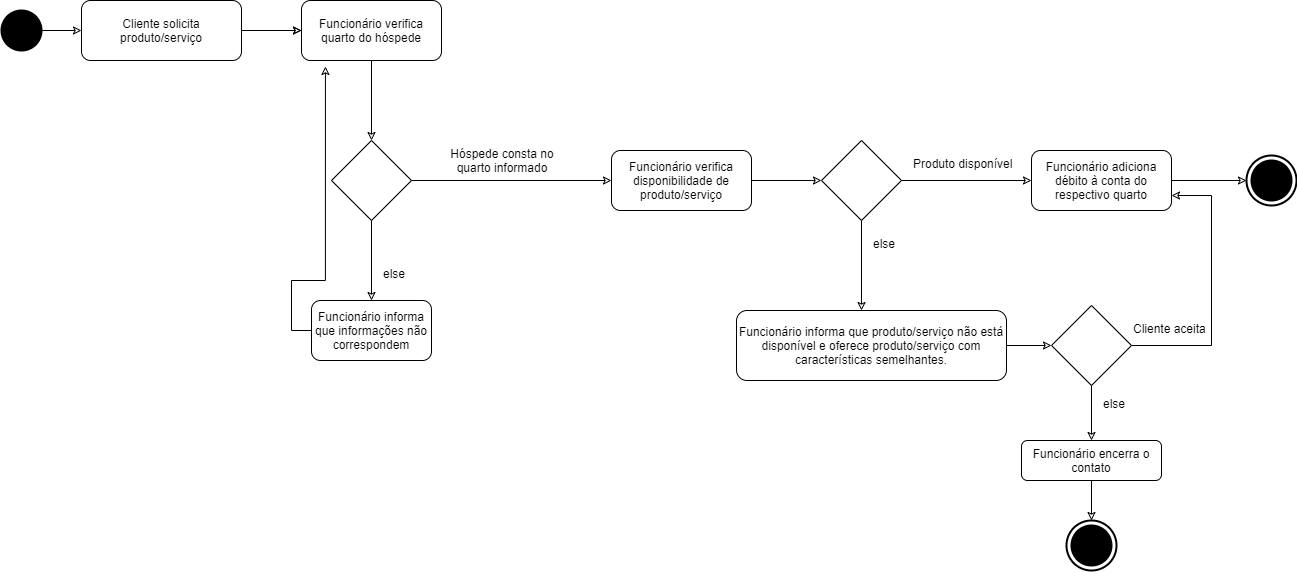

The diagram above was exported from draw.io. Its source (the exported page's mxGraphModel, read from the mxfile embedded in the PNG):
<mxGraphModel dx="1320" dy="450" grid="1" gridSize="10" guides="1" tooltips="1" connect="1" arrows="1" fold="1" page="1" pageScale="1" pageWidth="700" pageHeight="500" math="0" shadow="0">
  <root>
    <mxCell id="0" />
    <mxCell id="1" parent="0" />
    <mxCell id="7Op4zXXZ74xHbCsy2fXJ-5" style="edgeStyle=orthogonalEdgeStyle;rounded=0;orthogonalLoop=1;jettySize=auto;html=1;exitX=1;exitY=0.5;exitDx=0;exitDy=0;entryX=0;entryY=0.5;entryDx=0;entryDy=0;endArrow=classic;endFill=0;" edge="1" parent="1" source="7Op4zXXZ74xHbCsy2fXJ-1" target="7Op4zXXZ74xHbCsy2fXJ-4">
      <mxGeometry relative="1" as="geometry" />
    </mxCell>
    <mxCell id="7Op4zXXZ74xHbCsy2fXJ-1" value="" style="shape=ellipse;html=1;fillColor=#000000;strokeWidth=2;verticalLabelPosition=bottom;verticalAlignment=top;perimeter=ellipsePerimeter;" vertex="1" parent="1">
      <mxGeometry x="40" y="80" width="40" height="40" as="geometry" />
    </mxCell>
    <mxCell id="7Op4zXXZ74xHbCsy2fXJ-2" value="" style="html=1;shape=mxgraph.sysml.actFinal;strokeWidth=2;verticalLabelPosition=bottom;verticalAlignment=top;" vertex="1" parent="1">
      <mxGeometry x="1285" y="225" width="50" height="50" as="geometry" />
    </mxCell>
    <mxCell id="7Op4zXXZ74xHbCsy2fXJ-9" value="" style="edgeStyle=orthogonalEdgeStyle;rounded=0;orthogonalLoop=1;jettySize=auto;html=1;endArrow=classic;endFill=0;" edge="1" parent="1" source="7Op4zXXZ74xHbCsy2fXJ-4" target="7Op4zXXZ74xHbCsy2fXJ-8">
      <mxGeometry relative="1" as="geometry" />
    </mxCell>
    <mxCell id="7Op4zXXZ74xHbCsy2fXJ-4" value="Cliente solicita produto/serviço" style="shape=rect;html=1;rounded=1;whiteSpace=wrap;align=center;" vertex="1" parent="1">
      <mxGeometry x="120" y="70" width="160" height="60" as="geometry" />
    </mxCell>
    <mxCell id="7Op4zXXZ74xHbCsy2fXJ-7" style="edgeStyle=orthogonalEdgeStyle;rounded=0;orthogonalLoop=1;jettySize=auto;html=1;entryX=0;entryY=0.5;entryDx=0;entryDy=0;endArrow=classic;endFill=0;" edge="1" parent="1" target="7Op4zXXZ74xHbCsy2fXJ-8">
      <mxGeometry relative="1" as="geometry">
        <mxPoint x="300" y="100" as="sourcePoint" />
      </mxGeometry>
    </mxCell>
    <mxCell id="7Op4zXXZ74xHbCsy2fXJ-11" value="" style="edgeStyle=orthogonalEdgeStyle;rounded=0;orthogonalLoop=1;jettySize=auto;html=1;endArrow=classic;endFill=0;" edge="1" parent="1" source="7Op4zXXZ74xHbCsy2fXJ-8">
      <mxGeometry relative="1" as="geometry">
        <mxPoint x="410" y="210" as="targetPoint" />
      </mxGeometry>
    </mxCell>
    <mxCell id="7Op4zXXZ74xHbCsy2fXJ-8" value="Funcionário verifica quarto do hóspede" style="shape=rect;html=1;rounded=1;whiteSpace=wrap;align=center;" vertex="1" parent="1">
      <mxGeometry x="340" y="70" width="140" height="60" as="geometry" />
    </mxCell>
    <mxCell id="7Op4zXXZ74xHbCsy2fXJ-16" value="" style="rhombus;whiteSpace=wrap;html=1;" vertex="1" parent="1">
      <mxGeometry x="370" y="210" width="80" height="80" as="geometry" />
    </mxCell>
    <mxCell id="7Op4zXXZ74xHbCsy2fXJ-19" value="" style="edgeStyle=orthogonalEdgeStyle;rounded=0;orthogonalLoop=1;jettySize=auto;html=1;endArrow=classic;endFill=0;exitX=1;exitY=0.5;exitDx=0;exitDy=0;entryX=0;entryY=0.5;entryDx=0;entryDy=0;" edge="1" parent="1" source="7Op4zXXZ74xHbCsy2fXJ-16">
      <mxGeometry relative="1" as="geometry">
        <mxPoint x="420" y="140" as="sourcePoint" />
        <mxPoint x="650" y="250" as="targetPoint" />
      </mxGeometry>
    </mxCell>
    <mxCell id="7Op4zXXZ74xHbCsy2fXJ-21" value="&lt;div style=&quot;text-align: center&quot;&gt;&lt;font face=&quot;helvetica&quot;&gt;Hóspede consta no quarto informado&lt;/font&gt;&lt;/div&gt;" style="text;whiteSpace=wrap;html=1;" vertex="1" parent="1">
      <mxGeometry x="470" y="210" width="140" height="30" as="geometry" />
    </mxCell>
    <mxCell id="7Op4zXXZ74xHbCsy2fXJ-22" value="" style="edgeStyle=orthogonalEdgeStyle;rounded=0;orthogonalLoop=1;jettySize=auto;html=1;endArrow=classic;endFill=0;exitX=0.5;exitY=1;exitDx=0;exitDy=0;entryX=0.5;entryY=0;entryDx=0;entryDy=0;" edge="1" parent="1" source="7Op4zXXZ74xHbCsy2fXJ-16" target="7Op4zXXZ74xHbCsy2fXJ-24">
      <mxGeometry relative="1" as="geometry">
        <mxPoint x="460" y="260" as="sourcePoint" />
        <mxPoint x="400" y="390" as="targetPoint" />
      </mxGeometry>
    </mxCell>
    <mxCell id="7Op4zXXZ74xHbCsy2fXJ-23" value="&lt;div style=&quot;text-align: center&quot;&gt;&lt;font face=&quot;helvetica&quot;&gt;else&lt;/font&gt;&lt;/div&gt;" style="text;whiteSpace=wrap;html=1;" vertex="1" parent="1">
      <mxGeometry x="420" y="330" width="30" height="30" as="geometry" />
    </mxCell>
    <mxCell id="7Op4zXXZ74xHbCsy2fXJ-24" value="Funcionário informa que informações não correspondem" style="shape=rect;html=1;rounded=1;whiteSpace=wrap;align=center;" vertex="1" parent="1">
      <mxGeometry x="350" y="370" width="120" height="60" as="geometry" />
    </mxCell>
    <mxCell id="7Op4zXXZ74xHbCsy2fXJ-32" value="" style="edgeStyle=orthogonalEdgeStyle;rounded=0;orthogonalLoop=1;jettySize=auto;html=1;endArrow=classic;endFill=0;exitX=0;exitY=0.5;exitDx=0;exitDy=0;entryX=0.171;entryY=1.1;entryDx=0;entryDy=0;entryPerimeter=0;" edge="1" parent="1" source="7Op4zXXZ74xHbCsy2fXJ-24" target="7Op4zXXZ74xHbCsy2fXJ-8">
      <mxGeometry relative="1" as="geometry">
        <mxPoint x="420" y="140" as="sourcePoint" />
        <mxPoint x="270" y="250" as="targetPoint" />
        <Array as="points">
          <mxPoint x="330" y="400" />
          <mxPoint x="330" y="350" />
          <mxPoint x="364" y="350" />
        </Array>
      </mxGeometry>
    </mxCell>
    <mxCell id="7Op4zXXZ74xHbCsy2fXJ-33" value="Funcionário verifica disponibilidade de produto/serviço" style="shape=rect;html=1;rounded=1;whiteSpace=wrap;align=center;" vertex="1" parent="1">
      <mxGeometry x="650" y="220" width="140" height="60" as="geometry" />
    </mxCell>
    <mxCell id="7Op4zXXZ74xHbCsy2fXJ-49" style="edgeStyle=orthogonalEdgeStyle;rounded=0;orthogonalLoop=1;jettySize=auto;html=1;exitX=1;exitY=0.5;exitDx=0;exitDy=0;endArrow=classic;endFill=0;entryX=0;entryY=0.5;entryDx=0;entryDy=0;" edge="1" parent="1" target="7Op4zXXZ74xHbCsy2fXJ-54">
      <mxGeometry relative="1" as="geometry">
        <mxPoint x="1035" y="415" as="sourcePoint" />
        <mxPoint x="1140" y="415" as="targetPoint" />
      </mxGeometry>
    </mxCell>
    <mxCell id="7Op4zXXZ74xHbCsy2fXJ-37" value="Funcionário adiciona débito à conta do respectivo quarto" style="shape=rect;html=1;rounded=1;whiteSpace=wrap;align=center;" vertex="1" parent="1">
      <mxGeometry x="1070" y="220" width="140" height="60" as="geometry" />
    </mxCell>
    <mxCell id="7Op4zXXZ74xHbCsy2fXJ-38" value="" style="edgeStyle=orthogonalEdgeStyle;rounded=0;orthogonalLoop=1;jettySize=auto;html=1;endArrow=classic;endFill=0;entryX=0;entryY=0.5;entryDx=0;entryDy=0;exitX=1;exitY=0.5;exitDx=0;exitDy=0;" edge="1" parent="1" source="7Op4zXXZ74xHbCsy2fXJ-39" target="7Op4zXXZ74xHbCsy2fXJ-37">
      <mxGeometry relative="1" as="geometry">
        <mxPoint x="790" y="250" as="sourcePoint" />
        <mxPoint x="660" y="260" as="targetPoint" />
      </mxGeometry>
    </mxCell>
    <mxCell id="7Op4zXXZ74xHbCsy2fXJ-39" value="" style="rhombus;whiteSpace=wrap;html=1;" vertex="1" parent="1">
      <mxGeometry x="860" y="210" width="80" height="80" as="geometry" />
    </mxCell>
    <mxCell id="7Op4zXXZ74xHbCsy2fXJ-40" value="" style="edgeStyle=orthogonalEdgeStyle;rounded=0;orthogonalLoop=1;jettySize=auto;html=1;endArrow=classic;endFill=0;entryX=0;entryY=0.5;entryDx=0;entryDy=0;exitX=1;exitY=0.5;exitDx=0;exitDy=0;" edge="1" parent="1" source="7Op4zXXZ74xHbCsy2fXJ-33" target="7Op4zXXZ74xHbCsy2fXJ-39">
      <mxGeometry relative="1" as="geometry">
        <mxPoint x="920" y="260" as="sourcePoint" />
        <mxPoint x="1085" y="260" as="targetPoint" />
        <Array as="points">
          <mxPoint x="850" y="250" />
          <mxPoint x="850" y="250" />
        </Array>
      </mxGeometry>
    </mxCell>
    <mxCell id="7Op4zXXZ74xHbCsy2fXJ-42" value="" style="edgeStyle=orthogonalEdgeStyle;rounded=0;orthogonalLoop=1;jettySize=auto;html=1;endArrow=classic;endFill=0;entryX=0.5;entryY=0;entryDx=0;entryDy=0;exitX=0.5;exitY=1;exitDx=0;exitDy=0;" edge="1" parent="1" source="7Op4zXXZ74xHbCsy2fXJ-39">
      <mxGeometry relative="1" as="geometry">
        <mxPoint x="800" y="260" as="sourcePoint" />
        <mxPoint x="900" y="380" as="targetPoint" />
        <Array as="points" />
      </mxGeometry>
    </mxCell>
    <mxCell id="7Op4zXXZ74xHbCsy2fXJ-43" value="&lt;div style=&quot;text-align: center&quot;&gt;&lt;font face=&quot;helvetica&quot;&gt;Produto disponível&lt;/font&gt;&lt;/div&gt;" style="text;whiteSpace=wrap;html=1;" vertex="1" parent="1">
      <mxGeometry x="950" y="220" width="140" height="30" as="geometry" />
    </mxCell>
    <mxCell id="7Op4zXXZ74xHbCsy2fXJ-44" value="&lt;div style=&quot;text-align: center&quot;&gt;&lt;font face=&quot;helvetica&quot;&gt;else&lt;/font&gt;&lt;/div&gt;" style="text;whiteSpace=wrap;html=1;" vertex="1" parent="1">
      <mxGeometry x="910" y="300" width="30" height="30" as="geometry" />
    </mxCell>
    <mxCell id="7Op4zXXZ74xHbCsy2fXJ-45" value="" style="edgeStyle=orthogonalEdgeStyle;rounded=0;orthogonalLoop=1;jettySize=auto;html=1;endArrow=classic;endFill=0;entryX=0;entryY=0.5;entryDx=0;entryDy=0;exitX=1;exitY=0.5;exitDx=0;exitDy=0;entryPerimeter=0;" edge="1" parent="1" source="7Op4zXXZ74xHbCsy2fXJ-37" target="7Op4zXXZ74xHbCsy2fXJ-2">
      <mxGeometry relative="1" as="geometry">
        <mxPoint x="865" y="259.9999999999999" as="sourcePoint" />
        <mxPoint x="1080" y="259.9999999999999" as="targetPoint" />
      </mxGeometry>
    </mxCell>
    <mxCell id="7Op4zXXZ74xHbCsy2fXJ-51" value="Funcionário informa que produto/serviço não está disponível e oferece produto/serviço com características semelhantes." style="shape=rect;html=1;rounded=1;whiteSpace=wrap;align=center;" vertex="1" parent="1">
      <mxGeometry x="775" y="380" width="270" height="70" as="geometry" />
    </mxCell>
    <mxCell id="7Op4zXXZ74xHbCsy2fXJ-53" value="" style="edgeStyle=orthogonalEdgeStyle;rounded=0;orthogonalLoop=1;jettySize=auto;html=1;endArrow=classic;endFill=0;entryX=1;entryY=0.75;entryDx=0;entryDy=0;exitX=1;exitY=0.5;exitDx=0;exitDy=0;" edge="1" parent="1" source="7Op4zXXZ74xHbCsy2fXJ-54" target="7Op4zXXZ74xHbCsy2fXJ-37">
      <mxGeometry relative="1" as="geometry">
        <mxPoint x="1070" y="410" as="sourcePoint" />
        <mxPoint x="1350" y="410" as="targetPoint" />
        <Array as="points">
          <mxPoint x="1250" y="415" />
          <mxPoint x="1250" y="265" />
        </Array>
      </mxGeometry>
    </mxCell>
    <mxCell id="7Op4zXXZ74xHbCsy2fXJ-54" value="" style="rhombus;whiteSpace=wrap;html=1;" vertex="1" parent="1">
      <mxGeometry x="1090" y="375" width="80" height="80" as="geometry" />
    </mxCell>
    <mxCell id="7Op4zXXZ74xHbCsy2fXJ-55" value="" style="edgeStyle=orthogonalEdgeStyle;rounded=0;orthogonalLoop=1;jettySize=auto;html=1;endArrow=classic;endFill=0;entryX=0.5;entryY=0;entryDx=0;entryDy=0;exitX=0.5;exitY=1;exitDx=0;exitDy=0;entryPerimeter=0;" edge="1" parent="1" source="7Op4zXXZ74xHbCsy2fXJ-63" target="7Op4zXXZ74xHbCsy2fXJ-60">
      <mxGeometry relative="1" as="geometry">
        <mxPoint x="1080" y="420" as="sourcePoint" />
        <mxPoint x="1180" y="540" as="targetPoint" />
        <Array as="points" />
      </mxGeometry>
    </mxCell>
    <mxCell id="7Op4zXXZ74xHbCsy2fXJ-56" value="&lt;div style=&quot;text-align: center&quot;&gt;&lt;font face=&quot;helvetica&quot;&gt;Cliente aceita&lt;/font&gt;&lt;/div&gt;" style="text;whiteSpace=wrap;html=1;" vertex="1" parent="1">
      <mxGeometry x="1170" y="385" width="140" height="30" as="geometry" />
    </mxCell>
    <mxCell id="7Op4zXXZ74xHbCsy2fXJ-57" value="&lt;div style=&quot;text-align: center&quot;&gt;&lt;font face=&quot;helvetica&quot;&gt;else&lt;/font&gt;&lt;/div&gt;" style="text;whiteSpace=wrap;html=1;" vertex="1" parent="1">
      <mxGeometry x="1140" y="460" width="30" height="30" as="geometry" />
    </mxCell>
    <mxCell id="7Op4zXXZ74xHbCsy2fXJ-60" value="" style="html=1;shape=mxgraph.sysml.actFinal;strokeWidth=2;verticalLabelPosition=bottom;verticalAlignment=top;" vertex="1" parent="1">
      <mxGeometry x="1105" y="590" width="50" height="50" as="geometry" />
    </mxCell>
    <mxCell id="7Op4zXXZ74xHbCsy2fXJ-63" value="Funcionário encerra o contato" style="shape=rect;html=1;rounded=1;whiteSpace=wrap;align=center;" vertex="1" parent="1">
      <mxGeometry x="1060" y="510" width="140" height="40" as="geometry" />
    </mxCell>
    <mxCell id="7Op4zXXZ74xHbCsy2fXJ-64" value="" style="edgeStyle=orthogonalEdgeStyle;rounded=0;orthogonalLoop=1;jettySize=auto;html=1;endArrow=classic;endFill=0;entryX=0.5;entryY=0;entryDx=0;entryDy=0;exitX=0.5;exitY=1;exitDx=0;exitDy=0;entryPerimeter=0;" edge="1" parent="1" source="7Op4zXXZ74xHbCsy2fXJ-54" target="7Op4zXXZ74xHbCsy2fXJ-63">
      <mxGeometry relative="1" as="geometry">
        <mxPoint x="1130" y="455" as="sourcePoint" />
        <mxPoint x="1130" y="630" as="targetPoint" />
        <Array as="points" />
      </mxGeometry>
    </mxCell>
  </root>
</mxGraphModel>